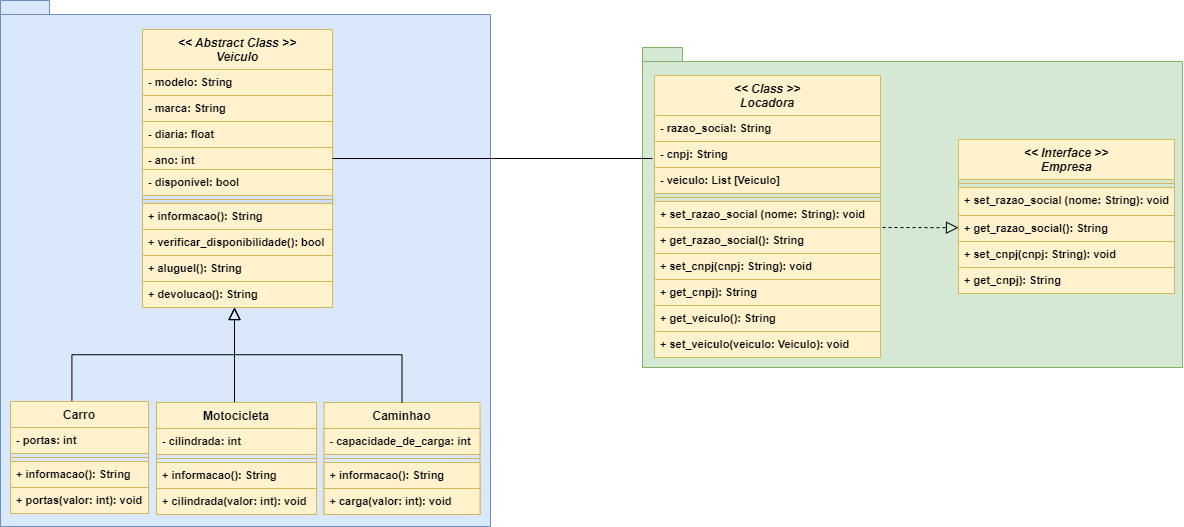

The diagram above was exported from draw.io. Its source (the exported page's mxGraphModel, read from the mxfile embedded in the PNG):
<mxGraphModel dx="1235" dy="655" grid="1" gridSize="10" guides="1" tooltips="1" connect="1" arrows="1" fold="1" page="1" pageScale="1" pageWidth="827" pageHeight="1169" background="none" math="0" shadow="0">
  <root>
    <mxCell id="WIyWlLk6GJQsqaUBKTNV-0" />
    <mxCell id="WIyWlLk6GJQsqaUBKTNV-1" parent="WIyWlLk6GJQsqaUBKTNV-0" />
    <mxCell id="HFHsffIfDSOll9k_3SCo-142" value="" style="shape=folder;fontStyle=1;spacingTop=10;tabWidth=40;tabHeight=14;tabPosition=left;html=1;whiteSpace=wrap;fillColor=#dae8fc;strokeColor=#6c8ebf;" parent="WIyWlLk6GJQsqaUBKTNV-1" vertex="1">
      <mxGeometry x="218" y="259" width="490" height="526" as="geometry" />
    </mxCell>
    <mxCell id="HFHsffIfDSOll9k_3SCo-143" value="" style="shape=folder;fontStyle=1;spacingTop=10;tabWidth=40;tabHeight=14;tabPosition=left;html=1;whiteSpace=wrap;fillColor=#d5e8d4;strokeColor=#82b366;" parent="WIyWlLk6GJQsqaUBKTNV-1" vertex="1">
      <mxGeometry x="860" y="306" width="540" height="320" as="geometry" />
    </mxCell>
    <mxCell id="HFHsffIfDSOll9k_3SCo-144" value="Carro" style="swimlane;fontStyle=1;align=center;verticalAlign=top;childLayout=stackLayout;horizontal=1;startSize=26;horizontalStack=0;resizeParent=1;resizeLast=0;collapsible=1;marginBottom=0;rounded=0;shadow=0;strokeWidth=1;fillColor=#fff2cc;strokeColor=#d6b656;" parent="WIyWlLk6GJQsqaUBKTNV-1" vertex="1">
      <mxGeometry x="228" y="660" width="138" height="112" as="geometry">
        <mxRectangle x="130" y="380" width="160" height="26" as="alternateBounds" />
      </mxGeometry>
    </mxCell>
    <mxCell id="HFHsffIfDSOll9k_3SCo-145" value="- portas: int" style="text;align=left;verticalAlign=top;spacingLeft=4;spacingRight=4;overflow=hidden;rotatable=0;points=[[0,0.5],[1,0.5]];portConstraint=eastwest;rounded=0;shadow=0;html=0;fillColor=#fff2cc;strokeColor=#d6b656;fontStyle=1;fontSize=11;" parent="HFHsffIfDSOll9k_3SCo-144" vertex="1">
      <mxGeometry y="26" width="138" height="26" as="geometry" />
    </mxCell>
    <mxCell id="HFHsffIfDSOll9k_3SCo-146" value="" style="line;html=1;strokeWidth=1;align=left;verticalAlign=middle;spacingTop=-1;spacingLeft=3;spacingRight=3;rotatable=0;labelPosition=right;points=[];portConstraint=eastwest;fillColor=#fff2cc;strokeColor=#d6b656;fontStyle=1;fontSize=11;" parent="HFHsffIfDSOll9k_3SCo-144" vertex="1">
      <mxGeometry y="52" width="138" height="8" as="geometry" />
    </mxCell>
    <mxCell id="HFHsffIfDSOll9k_3SCo-147" value="+ informacao(): String" style="text;align=left;verticalAlign=top;spacingLeft=4;spacingRight=4;overflow=hidden;rotatable=0;points=[[0,0.5],[1,0.5]];portConstraint=eastwest;fillColor=#fff2cc;strokeColor=#d6b656;fontStyle=1;fontSize=11;" parent="HFHsffIfDSOll9k_3SCo-144" vertex="1">
      <mxGeometry y="60" width="138" height="26" as="geometry" />
    </mxCell>
    <mxCell id="LRiYl04Xl2Js4U6MRnPi-2" value="+ portas(valor: int): void" style="text;align=left;verticalAlign=top;spacingLeft=4;spacingRight=4;overflow=hidden;rotatable=0;points=[[0,0.5],[1,0.5]];portConstraint=eastwest;fillColor=#fff2cc;strokeColor=#d6b656;fontStyle=1;fontSize=11;" vertex="1" parent="HFHsffIfDSOll9k_3SCo-144">
      <mxGeometry y="86" width="138" height="26" as="geometry" />
    </mxCell>
    <mxCell id="HFHsffIfDSOll9k_3SCo-148" value="" style="endArrow=block;endSize=10;endFill=0;shadow=0;strokeWidth=1;rounded=0;curved=0;edgeStyle=elbowEdgeStyle;elbow=vertical;entryX=0.5;entryY=1;entryDx=0;entryDy=0;exitX=0.445;exitY=-0.004;exitDx=0;exitDy=0;exitPerimeter=0;" parent="WIyWlLk6GJQsqaUBKTNV-1" source="HFHsffIfDSOll9k_3SCo-144" edge="1">
      <mxGeometry width="160" relative="1" as="geometry">
        <mxPoint x="304.25" y="679.9999999999999" as="sourcePoint" />
        <mxPoint x="452" y="566" as="targetPoint" />
      </mxGeometry>
    </mxCell>
    <mxCell id="HFHsffIfDSOll9k_3SCo-149" value="" style="endArrow=block;endSize=10;endFill=0;shadow=0;strokeWidth=1;rounded=0;curved=0;edgeStyle=elbowEdgeStyle;elbow=vertical;exitX=0.462;exitY=0.008;exitDx=0;exitDy=0;exitPerimeter=0;entryX=0.5;entryY=1;entryDx=0;entryDy=0;" parent="WIyWlLk6GJQsqaUBKTNV-1" edge="1">
      <mxGeometry width="160" relative="1" as="geometry">
        <mxPoint x="448.7209999999999" y="680.896" as="sourcePoint" />
        <mxPoint x="452" y="566" as="targetPoint" />
        <Array as="points">
          <mxPoint x="465" y="680" />
        </Array>
      </mxGeometry>
    </mxCell>
    <mxCell id="HFHsffIfDSOll9k_3SCo-150" value="Caminhao" style="swimlane;fontStyle=1;align=center;verticalAlign=top;childLayout=stackLayout;horizontal=1;startSize=26;horizontalStack=0;resizeParent=1;resizeLast=0;collapsible=1;marginBottom=0;rounded=0;shadow=0;strokeWidth=1;fillColor=#fff2cc;strokeColor=#d6b656;" parent="WIyWlLk6GJQsqaUBKTNV-1" vertex="1">
      <mxGeometry x="541.5" y="661" width="156" height="112" as="geometry">
        <mxRectangle x="550" y="140" width="160" height="26" as="alternateBounds" />
      </mxGeometry>
    </mxCell>
    <mxCell id="HFHsffIfDSOll9k_3SCo-151" value="- capacidade_de_carga: int" style="text;align=left;verticalAlign=top;spacingLeft=4;spacingRight=4;overflow=hidden;rotatable=0;points=[[0,0.5],[1,0.5]];portConstraint=eastwest;rounded=0;shadow=0;html=0;fillColor=#fff2cc;strokeColor=#d6b656;fontStyle=1;fontSize=11;" parent="HFHsffIfDSOll9k_3SCo-150" vertex="1">
      <mxGeometry y="26" width="156" height="26" as="geometry" />
    </mxCell>
    <mxCell id="HFHsffIfDSOll9k_3SCo-152" value="" style="line;html=1;strokeWidth=1;align=left;verticalAlign=middle;spacingTop=-1;spacingLeft=3;spacingRight=3;rotatable=0;labelPosition=right;points=[];portConstraint=eastwest;fillColor=#fff2cc;strokeColor=#d6b656;fontStyle=1;fontSize=11;" parent="HFHsffIfDSOll9k_3SCo-150" vertex="1">
      <mxGeometry y="52" width="156" height="8" as="geometry" />
    </mxCell>
    <mxCell id="HFHsffIfDSOll9k_3SCo-153" value="+ informacao(): String" style="text;align=left;verticalAlign=top;spacingLeft=4;spacingRight=4;overflow=hidden;rotatable=0;points=[[0,0.5],[1,0.5]];portConstraint=eastwest;fillColor=#fff2cc;strokeColor=#d6b656;fontStyle=1;fontSize=11;" parent="HFHsffIfDSOll9k_3SCo-150" vertex="1">
      <mxGeometry y="60" width="156" height="26" as="geometry" />
    </mxCell>
    <mxCell id="LRiYl04Xl2Js4U6MRnPi-4" value="+ carga(valor: int): void" style="text;align=left;verticalAlign=top;spacingLeft=4;spacingRight=4;overflow=hidden;rotatable=0;points=[[0,0.5],[1,0.5]];portConstraint=eastwest;fillColor=#fff2cc;strokeColor=#d6b656;fontStyle=1;fontSize=11;" vertex="1" parent="HFHsffIfDSOll9k_3SCo-150">
      <mxGeometry y="86" width="156" height="26" as="geometry" />
    </mxCell>
    <mxCell id="HFHsffIfDSOll9k_3SCo-154" value="" style="endArrow=block;endSize=10;endFill=0;shadow=0;strokeWidth=1;rounded=0;curved=0;edgeStyle=elbowEdgeStyle;elbow=vertical;exitX=0.5;exitY=0;exitDx=0;exitDy=0;entryX=0.5;entryY=1;entryDx=0;entryDy=0;" parent="WIyWlLk6GJQsqaUBKTNV-1" source="HFHsffIfDSOll9k_3SCo-150" edge="1">
      <mxGeometry width="160" relative="1" as="geometry">
        <mxPoint x="616.5" y="679.9999999999999" as="sourcePoint" />
        <mxPoint x="452" y="566" as="targetPoint" />
      </mxGeometry>
    </mxCell>
    <mxCell id="HFHsffIfDSOll9k_3SCo-155" value="Motocicleta" style="swimlane;fontStyle=1;align=center;verticalAlign=top;childLayout=stackLayout;horizontal=1;startSize=26;horizontalStack=0;resizeParent=1;resizeLast=0;collapsible=1;marginBottom=0;rounded=0;shadow=0;strokeWidth=1;fillColor=#fff2cc;strokeColor=#d6b656;" parent="WIyWlLk6GJQsqaUBKTNV-1" vertex="1">
      <mxGeometry x="374" y="661" width="160" height="112" as="geometry">
        <mxRectangle x="550" y="140" width="160" height="26" as="alternateBounds" />
      </mxGeometry>
    </mxCell>
    <mxCell id="HFHsffIfDSOll9k_3SCo-156" value="- cilindrada: int" style="text;align=left;verticalAlign=top;spacingLeft=4;spacingRight=4;overflow=hidden;rotatable=0;points=[[0,0.5],[1,0.5]];portConstraint=eastwest;rounded=0;shadow=0;html=0;fillColor=#fff2cc;strokeColor=#d6b656;fontStyle=1;fontSize=11;" parent="HFHsffIfDSOll9k_3SCo-155" vertex="1">
      <mxGeometry y="26" width="160" height="26" as="geometry" />
    </mxCell>
    <mxCell id="HFHsffIfDSOll9k_3SCo-157" value="" style="line;html=1;strokeWidth=1;align=left;verticalAlign=middle;spacingTop=-1;spacingLeft=3;spacingRight=3;rotatable=0;labelPosition=right;points=[];portConstraint=eastwest;fillColor=#fff2cc;strokeColor=#d6b656;fontStyle=1;fontSize=11;" parent="HFHsffIfDSOll9k_3SCo-155" vertex="1">
      <mxGeometry y="52" width="160" height="8" as="geometry" />
    </mxCell>
    <mxCell id="HFHsffIfDSOll9k_3SCo-158" value="+ informacao(): String" style="text;align=left;verticalAlign=top;spacingLeft=4;spacingRight=4;overflow=hidden;rotatable=0;points=[[0,0.5],[1,0.5]];portConstraint=eastwest;fillColor=#fff2cc;strokeColor=#d6b656;fontStyle=1;fontSize=11;" parent="HFHsffIfDSOll9k_3SCo-155" vertex="1">
      <mxGeometry y="60" width="160" height="26" as="geometry" />
    </mxCell>
    <mxCell id="LRiYl04Xl2Js4U6MRnPi-3" value="+ cilindrada(valor: int): void" style="text;align=left;verticalAlign=top;spacingLeft=4;spacingRight=4;overflow=hidden;rotatable=0;points=[[0,0.5],[1,0.5]];portConstraint=eastwest;fillColor=#fff2cc;strokeColor=#d6b656;fontStyle=1;fontSize=11;" vertex="1" parent="HFHsffIfDSOll9k_3SCo-155">
      <mxGeometry y="86" width="160" height="26" as="geometry" />
    </mxCell>
    <mxCell id="HFHsffIfDSOll9k_3SCo-159" value="&lt;&lt; Interface &gt;&gt;&#10;Empresa" style="swimlane;fontStyle=3;align=center;verticalAlign=top;childLayout=stackLayout;horizontal=1;startSize=40;horizontalStack=0;resizeParent=1;resizeLast=0;collapsible=1;marginBottom=0;rounded=0;shadow=0;strokeWidth=1;fillColor=#fff2cc;strokeColor=#d6b656;" parent="WIyWlLk6GJQsqaUBKTNV-1" vertex="1">
      <mxGeometry x="1176" y="398" width="216" height="154" as="geometry">
        <mxRectangle x="230" y="140" width="160" height="26" as="alternateBounds" />
      </mxGeometry>
    </mxCell>
    <mxCell id="HFHsffIfDSOll9k_3SCo-160" value="" style="line;html=1;strokeWidth=1;align=left;verticalAlign=middle;spacingTop=-1;spacingLeft=3;spacingRight=3;rotatable=0;labelPosition=right;points=[];portConstraint=eastwest;fillColor=#fff2cc;strokeColor=#d6b656;fontStyle=1;fontSize=11;" parent="HFHsffIfDSOll9k_3SCo-159" vertex="1">
      <mxGeometry y="40" width="216" height="8" as="geometry" />
    </mxCell>
    <mxCell id="LRiYl04Xl2Js4U6MRnPi-20" value="+ set_razao_social (nome: String): void" style="text;align=left;verticalAlign=top;spacingLeft=4;spacingRight=4;overflow=hidden;rotatable=0;points=[[0,0.5],[1,0.5]];portConstraint=eastwest;fillColor=#fff2cc;strokeColor=#d6b656;fontStyle=1;fontSize=11;" vertex="1" parent="HFHsffIfDSOll9k_3SCo-159">
      <mxGeometry y="48" width="216" height="28" as="geometry" />
    </mxCell>
    <mxCell id="LRiYl04Xl2Js4U6MRnPi-21" value="+ get_razao_social(): String" style="text;align=left;verticalAlign=top;spacingLeft=4;spacingRight=4;overflow=hidden;rotatable=0;points=[[0,0.5],[1,0.5]];portConstraint=eastwest;fillColor=#fff2cc;strokeColor=#d6b656;fontStyle=1;fontSize=11;" vertex="1" parent="HFHsffIfDSOll9k_3SCo-159">
      <mxGeometry y="76" width="216" height="26" as="geometry" />
    </mxCell>
    <mxCell id="LRiYl04Xl2Js4U6MRnPi-22" value="+ set_cnpj(cnpj: String): void" style="text;align=left;verticalAlign=top;spacingLeft=4;spacingRight=4;overflow=hidden;rotatable=0;points=[[0,0.5],[1,0.5]];portConstraint=eastwest;fillColor=#fff2cc;strokeColor=#d6b656;fontStyle=1;fontSize=11;" vertex="1" parent="HFHsffIfDSOll9k_3SCo-159">
      <mxGeometry y="102" width="216" height="26" as="geometry" />
    </mxCell>
    <mxCell id="LRiYl04Xl2Js4U6MRnPi-23" value="+ get_cnpj): String" style="text;align=left;verticalAlign=top;spacingLeft=4;spacingRight=4;overflow=hidden;rotatable=0;points=[[0,0.5],[1,0.5]];portConstraint=eastwest;fillColor=#fff2cc;strokeColor=#d6b656;fontStyle=1;fontSize=11;" vertex="1" parent="HFHsffIfDSOll9k_3SCo-159">
      <mxGeometry y="128" width="216" height="26" as="geometry" />
    </mxCell>
    <mxCell id="HFHsffIfDSOll9k_3SCo-163" value="&lt;&lt; Class &gt;&gt;&#10;Locadora" style="swimlane;fontStyle=3;align=center;verticalAlign=top;childLayout=stackLayout;horizontal=1;startSize=40;horizontalStack=0;resizeParent=1;resizeLast=0;collapsible=1;marginBottom=0;rounded=0;shadow=0;strokeWidth=1;fillColor=#fff2cc;strokeColor=#d6b656;" parent="WIyWlLk6GJQsqaUBKTNV-1" vertex="1">
      <mxGeometry x="872" y="334" width="226" height="282" as="geometry">
        <mxRectangle x="230" y="140" width="160" height="26" as="alternateBounds" />
      </mxGeometry>
    </mxCell>
    <mxCell id="HFHsffIfDSOll9k_3SCo-164" value="- razao_social: String" style="text;align=left;verticalAlign=top;spacingLeft=4;spacingRight=4;overflow=hidden;rotatable=0;points=[[0,0.5],[1,0.5]];portConstraint=eastwest;fillColor=#fff2cc;strokeColor=#d6b656;fontStyle=1;fontSize=11;" parent="HFHsffIfDSOll9k_3SCo-163" vertex="1">
      <mxGeometry y="40" width="226" height="26" as="geometry" />
    </mxCell>
    <mxCell id="LRiYl04Xl2Js4U6MRnPi-13" value="- cnpj: String" style="text;align=left;verticalAlign=top;spacingLeft=4;spacingRight=4;overflow=hidden;rotatable=0;points=[[0,0.5],[1,0.5]];portConstraint=eastwest;fillColor=#fff2cc;strokeColor=#d6b656;fontStyle=1;fontSize=11;" vertex="1" parent="HFHsffIfDSOll9k_3SCo-163">
      <mxGeometry y="66" width="226" height="26" as="geometry" />
    </mxCell>
    <mxCell id="LRiYl04Xl2Js4U6MRnPi-14" value="- veiculo: List [Veiculo]" style="text;align=left;verticalAlign=top;spacingLeft=4;spacingRight=4;overflow=hidden;rotatable=0;points=[[0,0.5],[1,0.5]];portConstraint=eastwest;fillColor=#fff2cc;strokeColor=#d6b656;fontStyle=1;fontSize=11;" vertex="1" parent="HFHsffIfDSOll9k_3SCo-163">
      <mxGeometry y="92" width="226" height="26" as="geometry" />
    </mxCell>
    <mxCell id="HFHsffIfDSOll9k_3SCo-165" value="" style="line;html=1;strokeWidth=1;align=left;verticalAlign=middle;spacingTop=-1;spacingLeft=3;spacingRight=3;rotatable=0;labelPosition=right;points=[];portConstraint=eastwest;fillColor=#fff2cc;strokeColor=#d6b656;fontStyle=1;fontSize=11;" parent="HFHsffIfDSOll9k_3SCo-163" vertex="1">
      <mxGeometry y="118" width="226" height="8" as="geometry" />
    </mxCell>
    <mxCell id="HFHsffIfDSOll9k_3SCo-166" value="+ set_razao_social (nome: String): void" style="text;align=left;verticalAlign=top;spacingLeft=4;spacingRight=4;overflow=hidden;rotatable=0;points=[[0,0.5],[1,0.5]];portConstraint=eastwest;fillColor=#fff2cc;strokeColor=#d6b656;fontStyle=1;fontSize=11;" parent="HFHsffIfDSOll9k_3SCo-163" vertex="1">
      <mxGeometry y="126" width="226" height="26" as="geometry" />
    </mxCell>
    <mxCell id="HFHsffIfDSOll9k_3SCo-167" value="+ get_razao_social(): String" style="text;align=left;verticalAlign=top;spacingLeft=4;spacingRight=4;overflow=hidden;rotatable=0;points=[[0,0.5],[1,0.5]];portConstraint=eastwest;fillColor=#fff2cc;strokeColor=#d6b656;fontStyle=1;fontSize=11;" parent="HFHsffIfDSOll9k_3SCo-163" vertex="1">
      <mxGeometry y="152" width="226" height="26" as="geometry" />
    </mxCell>
    <mxCell id="LRiYl04Xl2Js4U6MRnPi-5" value="+ set_cnpj(cnpj: String): void" style="text;align=left;verticalAlign=top;spacingLeft=4;spacingRight=4;overflow=hidden;rotatable=0;points=[[0,0.5],[1,0.5]];portConstraint=eastwest;fillColor=#fff2cc;strokeColor=#d6b656;fontStyle=1;fontSize=11;" vertex="1" parent="HFHsffIfDSOll9k_3SCo-163">
      <mxGeometry y="178" width="226" height="26" as="geometry" />
    </mxCell>
    <mxCell id="LRiYl04Xl2Js4U6MRnPi-6" value="+ get_cnpj): String" style="text;align=left;verticalAlign=top;spacingLeft=4;spacingRight=4;overflow=hidden;rotatable=0;points=[[0,0.5],[1,0.5]];portConstraint=eastwest;fillColor=#fff2cc;strokeColor=#d6b656;fontStyle=1;fontSize=11;" vertex="1" parent="HFHsffIfDSOll9k_3SCo-163">
      <mxGeometry y="204" width="226" height="26" as="geometry" />
    </mxCell>
    <mxCell id="LRiYl04Xl2Js4U6MRnPi-8" value="+ get_veiculo(): String" style="text;align=left;verticalAlign=top;spacingLeft=4;spacingRight=4;overflow=hidden;rotatable=0;points=[[0,0.5],[1,0.5]];portConstraint=eastwest;fillColor=#fff2cc;strokeColor=#d6b656;fontStyle=1;fontSize=11;" vertex="1" parent="HFHsffIfDSOll9k_3SCo-163">
      <mxGeometry y="230" width="226" height="26" as="geometry" />
    </mxCell>
    <mxCell id="LRiYl04Xl2Js4U6MRnPi-7" value="+ set_veiculo(veiculo: Veiculo): void" style="text;align=left;verticalAlign=top;spacingLeft=4;spacingRight=4;overflow=hidden;rotatable=0;points=[[0,0.5],[1,0.5]];portConstraint=eastwest;fillColor=#fff2cc;strokeColor=#d6b656;fontStyle=1;fontSize=11;" vertex="1" parent="HFHsffIfDSOll9k_3SCo-163">
      <mxGeometry y="256" width="226" height="26" as="geometry" />
    </mxCell>
    <mxCell id="HFHsffIfDSOll9k_3SCo-169" value="&lt;&lt; Abstract Class &gt;&gt;&#10;Veiculo" style="swimlane;fontStyle=3;align=center;verticalAlign=top;childLayout=stackLayout;horizontal=1;startSize=40;horizontalStack=0;resizeParent=1;resizeLast=0;collapsible=1;marginBottom=0;rounded=0;shadow=0;strokeWidth=1;fillColor=#FFF2CC;strokeColor=#d6b656;swimlaneFillColor=none;" parent="WIyWlLk6GJQsqaUBKTNV-1" vertex="1">
      <mxGeometry x="360" y="288" width="190" height="278" as="geometry">
        <mxRectangle x="230" y="140" width="160" height="26" as="alternateBounds" />
      </mxGeometry>
    </mxCell>
    <mxCell id="HFHsffIfDSOll9k_3SCo-170" value="- modelo: String" style="text;align=left;verticalAlign=top;spacingLeft=4;spacingRight=4;overflow=hidden;rotatable=0;points=[[0,0.5],[1,0.5]];portConstraint=eastwest;rounded=0;shadow=0;html=0;fillColor=#fff2cc;strokeColor=#d6b656;fontSize=11;fontStyle=1" parent="HFHsffIfDSOll9k_3SCo-169" vertex="1">
      <mxGeometry y="40" width="190" height="26" as="geometry" />
    </mxCell>
    <mxCell id="HFHsffIfDSOll9k_3SCo-171" value="- marca: String" style="text;align=left;verticalAlign=top;spacingLeft=4;spacingRight=4;overflow=hidden;rotatable=0;points=[[0,0.5],[1,0.5]];portConstraint=eastwest;fillColor=#fff2cc;strokeColor=#d6b656;fontSize=11;fontStyle=1" parent="HFHsffIfDSOll9k_3SCo-169" vertex="1">
      <mxGeometry y="66" width="190" height="26" as="geometry" />
    </mxCell>
    <mxCell id="HFHsffIfDSOll9k_3SCo-172" value="- diaria: float" style="text;align=left;verticalAlign=top;spacingLeft=4;spacingRight=4;overflow=hidden;rotatable=0;points=[[0,0.5],[1,0.5]];portConstraint=eastwest;rounded=0;shadow=0;html=0;fillColor=#fff2cc;strokeColor=#d6b656;fontSize=11;fontStyle=1" parent="HFHsffIfDSOll9k_3SCo-169" vertex="1">
      <mxGeometry y="92" width="190" height="26" as="geometry" />
    </mxCell>
    <mxCell id="HFHsffIfDSOll9k_3SCo-173" value="- ano: int" style="text;align=left;verticalAlign=top;spacingLeft=4;spacingRight=4;overflow=hidden;rotatable=0;points=[[0,0.5],[1,0.5]];portConstraint=eastwest;rounded=0;shadow=0;html=0;fillColor=#fff2cc;strokeColor=#d6b656;fontSize=11;fontStyle=1" parent="HFHsffIfDSOll9k_3SCo-169" vertex="1">
      <mxGeometry y="118" width="190" height="22" as="geometry" />
    </mxCell>
    <mxCell id="HFHsffIfDSOll9k_3SCo-174" value="- disponivel: bool" style="text;align=left;verticalAlign=top;spacingLeft=4;spacingRight=4;overflow=hidden;rotatable=0;points=[[0,0.5],[1,0.5]];portConstraint=eastwest;rounded=0;shadow=0;html=0;fillColor=#fff2cc;strokeColor=#d6b656;fontSize=11;fontStyle=1" parent="HFHsffIfDSOll9k_3SCo-169" vertex="1">
      <mxGeometry y="140" width="190" height="26" as="geometry" />
    </mxCell>
    <mxCell id="HFHsffIfDSOll9k_3SCo-175" value="" style="line;html=1;strokeWidth=1;align=left;verticalAlign=middle;spacingTop=-1;spacingLeft=3;spacingRight=3;rotatable=0;labelPosition=right;points=[];portConstraint=eastwest;fillColor=#fff2cc;strokeColor=#d6b656;fontSize=11;fontStyle=1;labelBackgroundColor=default;shadow=1;" parent="HFHsffIfDSOll9k_3SCo-169" vertex="1">
      <mxGeometry y="166" width="190" height="8" as="geometry" />
    </mxCell>
    <mxCell id="HFHsffIfDSOll9k_3SCo-176" value="+ informacao(): String" style="text;align=left;verticalAlign=top;spacingLeft=4;spacingRight=4;overflow=hidden;rotatable=0;points=[[0,0.5],[1,0.5]];portConstraint=eastwest;fillColor=#fff2cc;strokeColor=#d6b656;fontSize=11;fontStyle=1" parent="HFHsffIfDSOll9k_3SCo-169" vertex="1">
      <mxGeometry y="174" width="190" height="26" as="geometry" />
    </mxCell>
    <mxCell id="LRiYl04Xl2Js4U6MRnPi-1" value="+ verificar_disponibilidade(): bool" style="text;align=left;verticalAlign=top;spacingLeft=4;spacingRight=4;overflow=hidden;rotatable=0;points=[[0,0.5],[1,0.5]];portConstraint=eastwest;fillColor=#fff2cc;strokeColor=#d6b656;fontSize=11;fontStyle=1" vertex="1" parent="HFHsffIfDSOll9k_3SCo-169">
      <mxGeometry y="200" width="190" height="26" as="geometry" />
    </mxCell>
    <mxCell id="HFHsffIfDSOll9k_3SCo-177" value="+ aluguel(): String" style="text;align=left;verticalAlign=top;spacingLeft=4;spacingRight=4;overflow=hidden;rotatable=0;points=[[0,0.5],[1,0.5]];portConstraint=eastwest;fillColor=#fff2cc;strokeColor=#d6b656;fontSize=11;fontStyle=1" parent="HFHsffIfDSOll9k_3SCo-169" vertex="1">
      <mxGeometry y="226" width="190" height="26" as="geometry" />
    </mxCell>
    <mxCell id="HFHsffIfDSOll9k_3SCo-178" value="+ devolucao(): String" style="text;align=left;verticalAlign=top;spacingLeft=4;spacingRight=4;overflow=hidden;rotatable=0;points=[[0,0.5],[1,0.5]];portConstraint=eastwest;fillColor=#fff2cc;strokeColor=#d6b656;fontSize=11;fontStyle=1" parent="HFHsffIfDSOll9k_3SCo-169" vertex="1">
      <mxGeometry y="252" width="190" height="26" as="geometry" />
    </mxCell>
    <mxCell id="HFHsffIfDSOll9k_3SCo-179" value="" style="endArrow=none;html=1;edgeStyle=orthogonalEdgeStyle;rounded=0;exitX=1;exitY=0.5;exitDx=0;exitDy=0;" parent="WIyWlLk6GJQsqaUBKTNV-1" source="HFHsffIfDSOll9k_3SCo-173" edge="1">
      <mxGeometry relative="1" as="geometry">
        <mxPoint x="560" y="417.58" as="sourcePoint" />
        <mxPoint x="870" y="417" as="targetPoint" />
      </mxGeometry>
    </mxCell>
    <mxCell id="LRiYl04Xl2Js4U6MRnPi-25" value="" style="endArrow=block;endSize=10;endFill=0;shadow=0;strokeWidth=1;rounded=0;curved=0;edgeStyle=elbowEdgeStyle;elbow=vertical;dashed=1;fontStyle=1;fontSize=11;entryX=0;entryY=0.5;entryDx=0;entryDy=0;" edge="1" parent="WIyWlLk6GJQsqaUBKTNV-1" target="LRiYl04Xl2Js4U6MRnPi-21">
      <mxGeometry width="160" relative="1" as="geometry">
        <mxPoint x="1100" y="486" as="sourcePoint" />
        <mxPoint x="1238" y="676" as="targetPoint" />
        <Array as="points" />
      </mxGeometry>
    </mxCell>
  </root>
</mxGraphModel>